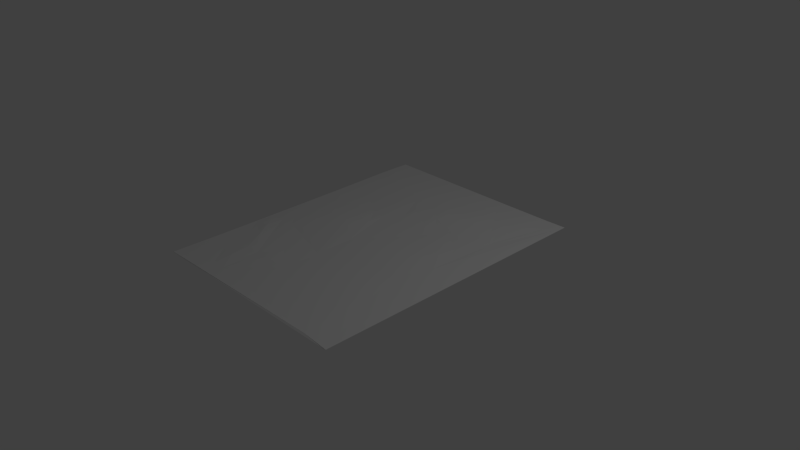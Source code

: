 # Source: carpetPossibly.blend  (saved by Blender 2.76.0; exported with 4.5.12 LTS)
import bpy
from mathutils import Matrix  # noqa: F401  (used for matrix-valued properties, if any)

bpy.ops.wm.read_factory_settings(use_empty=True)
scene = bpy.context.scene
scene.name = 'Scene'

# ---- collections
col_collection_1 = bpy.data.collections.new('Collection 1'); scene.collection.children.link(col_collection_1)

# ---- materials (node trees are filled in below, after node groups)
mat_persian = bpy.data.materials.new('persian')
mat_persian.alpha_threshold = 0.0
mat_persian.use_transparent_shadow = False
mat_persian.roughness = 0.5

# ---- material node trees

# ---- world
world_world = bpy.data.worlds.new('World'); scene.world = world_world
world_world.color = (0.05088, 0.05088, 0.05088)
world_world.use_sun_shadow = False
world_world.sun_shadow_jitter_overblur = 0.0
world_world.cycles.sampling_method = 'MANUAL'
world_world.cycles.sample_map_resolution = 256

# ---- cameras
cam_camera = bpy.data.cameras.new('Camera')
cam_camera.clip_end = 100.0
cam_camera.lens = 35.0
cam_camera.sensor_width = 32.0
cam_camera.sensor_height = 18.0
cam_camera.ortho_scale = 7.314
cam_camera.dof.focus_distance = 0.0
cam_camera.dof.aperture_fstop = 128.0

# ---- lights
light_lamp = bpy.data.lights.new('Lamp', 'POINT')
light_lamp.transmission_factor = 0.0
light_lamp.cutoff_distance = 30.0
light_lamp.energy = 100.0
light_lamp.shadow_buffer_clip_start = 1.001
light_lamp.shadow_soft_size = 0.1
light_lamp.shadow_maximum_resolution = 0.006
light_lamp.use_absolute_resolution = True
light_lamp.cycles.use_multiple_importance_sampling = False

# ---- meshes
me_cube = bpy.data.meshes.new('Cube')
me_cube.from_pydata([(-1.5, -2.0, 0.2084), (1.5, -1.993, 0.2136), (-1.5, 2.0, 0.2137), (1.5, 2.0, 0.2081), (-1.5, -2.0, 0.2134), (1.5, -1.993, 0.2186), (-1.5, 2.0, 0.2187), (1.5, 2.0, 0.2131), (-1.488, 0.0079, 0.2188), (-1.497, -0.9999, 0.2093), (-0.7734, 0.08187, 0.2562), (0.6976, 0.00677, 0.2413), (1.125, -1.969, 0.2286), (-1.099, 0.03773, 0.2391), (-1.486, -0.4985, 0.2107), (-1.5, 1.5, 0.2273), (1.124, 1.997, 0.2092), (1.094, 0.00362, 0.2271), (0.7042, -0.527, 0.2304), (-1.092, -1.0, 0.2349), (0.75, 1.474, 0.2331), (1.125, 0.9634, 0.2143), (0.3711, 0.5234, 0.2221), (-0.3755, 0.5056, 0.2302), (-1.117, -1.509, 0.217), (-1.072, -0.4825, 0.2248), (-1.485, -0.7499, 0.2111), (-0.6124, 0.06709, 0.2558), (-0.7299, -1.276, 0.2234), (-0.561, -1.0, 0.2198), (0.7503, 0.791, 0.2224), (0.1874, 0.9479, 0.2502), (0.9378, 0.9939, 0.224), (-1.507, 0.75, 0.2138), (0.0, 1.153, 0.2554), (-0.9231, 0.06894, 0.2518), (-1.5, 1.75, 0.2245), (-0.7237, -1.776, 0.2134), (-0.1875, 0.9395, 0.2464), (1.125, 0.8009, 0.2137), (0.9304, 0.5348, 0.2241), (0.3751, 0.7616, 0.2249), (0.5624, 1.463, 0.2423), (-0.4004, 0.2788, 0.2396), (-0.5617, 0.5257, 0.2344), (-0.1874, 0.4962, 0.2257), (-1.11, 0.2971, 0.2357), (-0.9514, 0.5717, 0.2326), (-1.312, 1.5, 0.2365), (-1.124, -1.252, 0.2227), (-0.9066, -1.535, 0.2309), (-1.102, -0.2098, 0.2348), (-1.275, -0.4923, 0.2211), (-0.896, -0.4584, 0.2292), (0.8958, -0.5396, 0.2291), (-0.3951, 1.162, 0.2445), (-0.1964, 1.414, 0.2404), (0.938, 1.458, 0.2306), (0.9377, 1.194, 0.2297), (0.938, 1.738, 0.2218), (-0.1911, 1.171, 0.2482), (-0.1869, -0.7495, 0.2137), (-1.264, -0.7498, 0.2344), (-1.29, -0.2333, 0.2247), (-0.9191, -1.767, 0.2148), (-0.5506, -1.267, 0.2271), (-0.5927, 0.2911, 0.2504), (0.562, 1.229, 0.2497), (0.1873, 1.145, 0.2588), (0.1875, 0.7401, 0.2326), (0.8939, 0.2712, 0.2346), (0.9377, 0.7945, 0.2205), (0.5627, 0.7814, 0.2231), (0.5626, 1.726, 0.225), (-0.1875, 0.7174, 0.2336), (-0.9687, 0.7825, 0.2276), (-0.1875, -1.25, 0.2162), (-0.9258, -1.267, 0.2339), (-0.946, -0.1725, 0.244), (-0.1842, -0.2333, 0.226), (1.312, 1.749, 0.2126)], [], [(2, 3, 1), (1, 3, 7), (9, 33, 6), (2, 6, 16), (1, 12, 0), (65, 76, 29), (11, 72, 22), (80, 57, 21), (27, 78, 53), (39, 17, 7), (56, 34, 68), (55, 48, 75), (14, 52, 63), (10, 27, 66), (61, 27, 53), (70, 11, 17), (74, 45, 69), (47, 75, 33), (35, 10, 46), (77, 19, 49), (51, 78, 13), (46, 10, 47), (64, 4, 37), (17, 11, 54), (45, 22, 69), (22, 79, 11), (33, 15, 36), (58, 20, 67), (73, 20, 59), (33, 75, 48), (58, 57, 20), (76, 37, 12), (75, 47, 44), (36, 48, 6), (20, 57, 59), (12, 18, 76), (8, 13, 46), (18, 61, 76), (71, 39, 32), (21, 57, 58), (56, 42, 73), (80, 59, 57), (45, 23, 79), (38, 34, 60), (15, 33, 48), (32, 21, 58), (4, 0, 12), (62, 19, 52), (62, 52, 14), (55, 38, 60), (56, 68, 42), (25, 63, 52), (64, 50, 24), (51, 13, 63), (28, 65, 29), (31, 38, 69), (37, 4, 12), (39, 40, 17), (76, 65, 37), (72, 41, 22), (17, 40, 70), (14, 8, 33), (53, 51, 25), (3, 2, 16), (5, 7, 17), (12, 5, 54), (79, 61, 18), (28, 52, 19), (33, 36, 6), (21, 32, 39), (22, 41, 69), (32, 67, 30), (20, 42, 67), (69, 41, 31), (8, 14, 63), (77, 49, 24), (48, 56, 6), (40, 71, 30), (66, 47, 10), (49, 26, 9), (52, 28, 25), (22, 45, 79), (5, 1, 7), (9, 26, 14), (41, 72, 31), (28, 37, 65), (61, 25, 29), (28, 77, 50), (63, 25, 51), (53, 78, 51), (35, 78, 10), (53, 25, 61), (31, 68, 34), (45, 74, 23), (38, 74, 69), (30, 72, 40), (9, 24, 49), (7, 16, 80), (16, 6, 73), (67, 68, 31), (75, 44, 55), (43, 27, 79), (19, 77, 28), (71, 40, 39), (66, 43, 44), (0, 2, 1), (11, 70, 72), (16, 7, 3), (64, 37, 50), (80, 16, 59), (37, 28, 50), (60, 34, 56), (13, 8, 63), (54, 18, 12), (31, 34, 38), (66, 44, 47), (25, 28, 29), (2, 0, 9), (9, 14, 33), (31, 30, 67), (80, 21, 7), (44, 43, 23), (27, 61, 79), (0, 4, 9), (26, 62, 14), (47, 33, 46), (32, 58, 67), (72, 30, 31), (43, 66, 27), (15, 48, 36), (13, 35, 46), (44, 23, 74), (55, 44, 74), (33, 8, 46), (48, 60, 56), (7, 21, 39), (61, 29, 76), (38, 55, 74), (24, 9, 4), (18, 11, 79), (73, 6, 56), (64, 24, 4), (49, 19, 26), (10, 78, 27), (17, 54, 5), (78, 35, 13), (67, 42, 68), (60, 48, 55), (40, 72, 70), (42, 20, 73), (6, 2, 9), (30, 71, 32), (19, 62, 26), (1, 5, 12), (18, 54, 11), (59, 16, 73), (50, 77, 24), (79, 23, 43)])
_uv = me_cube.uv_layers.new(name='UVMap')
_uv.uv.foreach_set('vector', [0.108, 0.6164, 8.016e-05, 0.368, 0.3307, 0.2243, 0.000114, 0.6165, 0.1258, 0.6165, 0.1257, 0.6187, 0.6217, 0.5522, 0.8371, 0.4507, 0.9942, 0.3831, 0.9999, 0.3806, 0.9942, 0.3831, 0.8557, 0.052, 0.3307, 0.2243, 0.3542, 0.2684, 0.4392, 0.4724, 0.5302, 0.444, 0.5125, 0.3962, 0.5656, 0.4304, 0.6238, 0.2157, 0.7291, 0.1904, 0.707, 0.2288, 0.8113, 0.03993, 0.7951, 0.1054, 0.7211, 0.1086, 0.705, 0.3775, 0.6947, 0.4323, 0.6561, 0.4424, 0.7004, 0.1177, 0.6017, 0.166, 0.8334, 0.0004606, 0.8495, 0.2528, 0.8066, 0.2417, 0.7957, 0.2184, 0.8279, 0.291, 0.9115, 0.388, 0.8122, 0.3826, 0.6864, 0.5192, 0.674, 0.4921, 0.7075, 0.4785, 0.716, 0.3965, 0.705, 0.3775, 0.7314, 0.3625, 0.5768, 0.3689, 0.705, 0.3775, 0.6561, 0.4424, 0.6463, 0.1765, 0.6238, 0.2157, 0.6017, 0.166, 0.7619, 0.2884, 0.7343, 0.3005, 0.7444, 0.2401, 0.7857, 0.3916, 0.8122, 0.3826, 0.8371, 0.4507, 0.723, 0.4156, 0.716, 0.3965, 0.7615, 0.4257, 0.5515, 0.4931, 0.5967, 0.4988, 0.5653, 0.5185, 0.6992, 0.4538, 0.6947, 0.4323, 0.7295, 0.4391, 0.7615, 0.4257, 0.716, 0.3965, 0.7857, 0.3916, 0.4837, 0.521, 0.4833, 0.614, 0.4719, 0.495, 0.6017, 0.166, 0.6238, 0.2157, 0.5445, 0.2204, 0.7343, 0.3005, 0.707, 0.2288, 0.7444, 0.2401, 0.707, 0.2288, 0.6426, 0.34, 0.6238, 0.2157, 0.8371, 0.4507, 0.9198, 0.4129, 0.9545, 0.3987, 0.7611, 0.12, 0.8075, 0.1288, 0.7863, 0.1662, 0.8502, 0.1393, 0.8075, 0.1288, 0.8316, 0.09014, 0.8371, 0.4507, 0.8122, 0.3826, 0.9115, 0.388, 0.7611, 0.12, 0.7951, 0.1054, 0.8075, 0.1288, 0.5125, 0.3962, 0.4719, 0.495, 0.3542, 0.2684, 0.8122, 0.3826, 0.7857, 0.3916, 0.7587, 0.3457, 0.9545, 0.3987, 0.9115, 0.388, 0.9942, 0.3831, 0.8075, 0.1288, 0.7951, 0.1054, 0.8316, 0.09014, 0.3542, 0.2684, 0.5564, 0.2438, 0.5125, 0.3962, 0.7502, 0.4886, 0.7295, 0.4391, 0.7615, 0.4257, 0.5564, 0.2438, 0.5768, 0.3689, 0.5125, 0.3962, 0.7101, 0.142, 0.7004, 0.1177, 0.7355, 0.1309, 0.7211, 0.1086, 0.7951, 0.1054, 0.7611, 0.12, 0.8495, 0.2528, 0.8163, 0.1535, 0.8502, 0.1393, 0.8113, 0.03993, 0.8316, 0.09014, 0.7951, 0.1054, 0.7343, 0.3005, 0.7459, 0.3236, 0.6426, 0.34, 0.7896, 0.2766, 0.8066, 0.2417, 0.819, 0.2647, 0.9198, 0.4129, 0.8371, 0.4507, 0.9115, 0.388, 0.7355, 0.1309, 0.7211, 0.1086, 0.7611, 0.12, 0.4833, 0.614, 0.4773, 0.6162, 0.3542, 0.2684, 0.6401, 0.5063, 0.5967, 0.4988, 0.674, 0.4921, 0.6401, 0.5063, 0.674, 0.4921, 0.6864, 0.5192, 0.8279, 0.291, 0.7896, 0.2766, 0.819, 0.2647, 0.8495, 0.2528, 0.7957, 0.2184, 0.8163, 0.1535, 0.6632, 0.4659, 0.7075, 0.4785, 0.674, 0.4921, 0.4837, 0.521, 0.5146, 0.5061, 0.5302, 0.5331, 0.6992, 0.4538, 0.7295, 0.4391, 0.7075, 0.4785, 0.539, 0.4681, 0.5302, 0.444, 0.5656, 0.4304, 0.7707, 0.2288, 0.7896, 0.2766, 0.7444, 0.2401, 0.4719, 0.495, 0.4833, 0.614, 0.3542, 0.2684, 0.7004, 0.1177, 0.6775, 0.1573, 0.6017, 0.166, 0.5125, 0.3962, 0.5302, 0.444, 0.4719, 0.495, 0.7291, 0.1904, 0.7368, 0.2153, 0.707, 0.2288, 0.6017, 0.166, 0.6775, 0.1573, 0.6463, 0.1765, 0.6864, 0.5192, 0.7502, 0.4886, 0.8371, 0.4507, 0.6561, 0.4424, 0.6992, 0.4538, 0.6632, 0.4659, 0.8343, 8.016e-05, 0.9999, 0.3806, 0.8557, 0.052, 0.3315, 0.2239, 0.8334, 0.0004606, 0.6017, 0.166, 0.3542, 0.2684, 0.3315, 0.2239, 0.5445, 0.2204, 0.6426, 0.34, 0.5768, 0.3689, 0.5564, 0.2438, 0.539, 0.4681, 0.674, 0.4921, 0.5967, 0.4988, 0.8371, 0.4507, 0.9545, 0.3987, 0.9942, 0.3831, 0.7211, 0.1086, 0.7355, 0.1309, 0.7004, 0.1177, 0.707, 0.2288, 0.7368, 0.2153, 0.7444, 0.2401, 0.7355, 0.1309, 0.7863, 0.1662, 0.72, 0.1661, 0.8075, 0.1288, 0.8163, 0.1535, 0.7863, 0.1662, 0.7444, 0.2401, 0.7368, 0.2153, 0.7707, 0.2288, 0.7502, 0.4886, 0.6864, 0.5192, 0.7075, 0.4785, 0.5515, 0.4931, 0.5653, 0.5185, 0.5302, 0.5331, 0.9115, 0.388, 0.8495, 0.2528, 0.9942, 0.3831, 0.6775, 0.1573, 0.7101, 0.142, 0.72, 0.1661, 0.7314, 0.3625, 0.7857, 0.3916, 0.716, 0.3965, 0.5653, 0.5185, 0.6535, 0.5349, 0.6217, 0.5522, 0.674, 0.4921, 0.539, 0.4681, 0.6632, 0.4659, 0.707, 0.2288, 0.7343, 0.3005, 0.6426, 0.34, 8.016e-05, 0.6187, 0.000114, 0.6165, 0.1257, 0.6187, 0.6217, 0.5522, 0.6535, 0.5349, 0.6864, 0.5192, 0.7368, 0.2153, 0.7291, 0.1904, 0.7707, 0.2288, 0.539, 0.4681, 0.4719, 0.495, 0.5302, 0.444, 0.5768, 0.3689, 0.6632, 0.4659, 0.5656, 0.4304, 0.539, 0.4681, 0.5515, 0.4931, 0.5146, 0.5061, 0.7075, 0.4785, 0.6632, 0.4659, 0.6992, 0.4538, 0.6561, 0.4424, 0.6947, 0.4323, 0.6992, 0.4538, 0.723, 0.4156, 0.6947, 0.4323, 0.716, 0.3965, 0.6561, 0.4424, 0.6632, 0.4659, 0.5768, 0.3689, 0.7707, 0.2288, 0.7957, 0.2184, 0.8066, 0.2417, 0.7343, 0.3005, 0.7619, 0.2884, 0.7459, 0.3236, 0.7896, 0.2766, 0.7619, 0.2884, 0.7444, 0.2401, 0.72, 0.1661, 0.7291, 0.1904, 0.6775, 0.1573, 0.6217, 0.5522, 0.5302, 0.5331, 0.5653, 0.5185, 0.8334, 0.0004606, 0.8557, 0.052, 0.8113, 0.03993, 0.8557, 0.052, 0.9942, 0.3831, 0.8502, 0.1393, 0.7863, 0.1662, 0.7957, 0.2184, 0.7707, 0.2288, 0.8122, 0.3826, 0.7587, 0.3457, 0.8279, 0.291, 0.7192, 0.3392, 0.705, 0.3775, 0.6426, 0.34, 0.5967, 0.4988, 0.5515, 0.4931, 0.539, 0.4681, 0.7101, 0.142, 0.6775, 0.1573, 0.7004, 0.1177, 0.7314, 0.3625, 0.7192, 0.3392, 0.7587, 0.3457, 0.4392, 0.4724, 0.108, 0.6164, 0.3307, 0.2243, 0.6238, 0.2157, 0.6463, 0.1765, 0.7291, 0.1904, 0.8557, 0.052, 0.8334, 0.0004606, 0.8343, 8.016e-05, 0.4837, 0.521, 0.4719, 0.495, 0.5146, 0.5061, 0.8113, 0.03993, 0.8557, 0.052, 0.8316, 0.09014, 0.4719, 0.495, 0.539, 0.4681, 0.5146, 0.5061, 0.819, 0.2647, 0.8066, 0.2417, 0.8495, 0.2528, 0.7295, 0.4391, 0.7502, 0.4886, 0.7075, 0.4785, 0.5445, 0.2204, 0.5564, 0.2438, 0.3542, 0.2684, 0.7707, 0.2288, 0.8066, 0.2417, 0.7896, 0.2766, 0.7314, 0.3625, 0.7587, 0.3457, 0.7857, 0.3916, 0.6632, 0.4659, 0.539, 0.4681, 0.5656, 0.4304, 0.997, 0.3896, 0.4844, 0.6164, 0.6217, 0.5522, 0.6217, 0.5522, 0.6864, 0.5192, 0.8371, 0.4507, 0.7707, 0.2288, 0.72, 0.1661, 0.7863, 0.1662, 0.8113, 0.03993, 0.7211, 0.1086, 0.8334, 0.0004606, 0.7587, 0.3457, 0.7192, 0.3392, 0.7459, 0.3236, 0.705, 0.3775, 0.5768, 0.3689, 0.6426, 0.34, 0.4844, 0.6164, 0.4833, 0.614, 0.6217, 0.5522, 0.6535, 0.5349, 0.6401, 0.5063, 0.6864, 0.5192, 0.7857, 0.3916, 0.8371, 0.4507, 0.7615, 0.4257, 0.7355, 0.1309, 0.7611, 0.12, 0.7863, 0.1662, 0.7291, 0.1904, 0.72, 0.1661, 0.7707, 0.2288, 0.7192, 0.3392, 0.7314, 0.3625, 0.705, 0.3775, 0.9198, 0.4129, 0.9115, 0.388, 0.9545, 0.3987, 0.7295, 0.4391, 0.723, 0.4156, 0.7615, 0.4257, 0.7587, 0.3457, 0.7459, 0.3236, 0.7619, 0.2884, 0.8279, 0.291, 0.7587, 0.3457, 0.7619, 0.2884, 0.8371, 0.4507, 0.7502, 0.4886, 0.7615, 0.4257, 0.9115, 0.388, 0.819, 0.2647, 0.8495, 0.2528, 0.8334, 0.0004606, 0.7211, 0.1086, 0.7004, 0.1177, 0.5768, 0.3689, 0.5656, 0.4304, 0.5125, 0.3962, 0.7896, 0.2766, 0.8279, 0.291, 0.7619, 0.2884, 0.5302, 0.5331, 0.6217, 0.5522, 0.4833, 0.614, 0.5564, 0.2438, 0.6238, 0.2157, 0.6426, 0.34, 0.8502, 0.1393, 0.9942, 0.3831, 0.8495, 0.2528, 0.4837, 0.521, 0.5302, 0.5331, 0.4833, 0.614, 0.5653, 0.5185, 0.5967, 0.4988, 0.6535, 0.5349, 0.716, 0.3965, 0.6947, 0.4323, 0.705, 0.3775, 0.6017, 0.166, 0.5445, 0.2204, 0.3315, 0.2239, 0.6947, 0.4323, 0.723, 0.4156, 0.7295, 0.4391, 0.7863, 0.1662, 0.8163, 0.1535, 0.7957, 0.2184, 0.819, 0.2647, 0.9115, 0.388, 0.8279, 0.291, 0.6775, 0.1573, 0.7291, 0.1904, 0.6463, 0.1765, 0.8163, 0.1535, 0.8075, 0.1288, 0.8502, 0.1393, 0.9942, 0.3831, 0.997, 0.3896, 0.6217, 0.5522, 0.72, 0.1661, 0.7101, 0.142, 0.7355, 0.1309, 0.5967, 0.4988, 0.6401, 0.5063, 0.6535, 0.5349, 0.3307, 0.2243, 0.3315, 0.2239, 0.3542, 0.2684, 0.5564, 0.2438, 0.5445, 0.2204, 0.6238, 0.2157, 0.8316, 0.09014, 0.8557, 0.052, 0.8502, 0.1393, 0.5146, 0.5061, 0.5515, 0.4931, 0.5302, 0.5331, 0.6426, 0.34, 0.7459, 0.3236, 0.7192, 0.3392])
me_cube.materials.append(mat_persian)
me_cube.use_remesh_preserve_volume = False
me_cube.use_remesh_preserve_attributes = False
me_cube.use_mirror_vertex_groups = False
me_cube.update()

# ---- objects
ob_cube = bpy.data.objects.new('Cube', me_cube)
ob_lamp = bpy.data.objects.new('Lamp', light_lamp)
ob_camera = bpy.data.objects.new('Camera', cam_camera)

# ---- transforms, parenting, visibility, modifiers, constraints
ob_cube.location = (0.0, 0.0, 0.0)
ob_cube.lineart.crease_threshold = 0.0
ob_lamp.location = (4.076, 1.005, 5.904)
ob_lamp.rotation_euler = (0.6503, 0.05522, 1.866)
ob_lamp.lock_rotations_4d = False
ob_lamp.empty_display_type = 'ARROWS'
ob_lamp.color = (0.0, 0.0, 0.0, 0.0)
ob_lamp.lineart.crease_threshold = 0.0
ob_camera.location = (7.481, -6.508, 5.344)
ob_camera.rotation_euler = (1.109, 0.01082, 0.8149)
ob_camera.lock_rotations_4d = False
ob_camera.empty_display_type = 'ARROWS'
ob_camera.color = (0.0, 0.0, 0.0, 0.0)
ob_camera.display_type = 'WIRE'
ob_camera.lineart.crease_threshold = 0.0

# ---- collection membership
col_collection_1.objects.link(ob_cube)
col_collection_1.objects.link(ob_lamp)
col_collection_1.objects.link(ob_camera)

# ---- scene / render settings (as saved in the file)
scene.camera = ob_camera
scene.frame_start = 1; scene.frame_end = 250; scene.frame_set(1)
scene.render.engine = 'BLENDER_EEVEE_NEXT'
scene.render.resolution_percentage = 50
scene.render.dither_intensity = 0.0
scene.cycles.use_denoising = False
scene.cycles.samples = 10
scene.cycles.sampling_pattern = 'TABULATED_SOBOL'
scene.cycles.light_sampling_threshold = 0.0
scene.cycles.use_adaptive_sampling = False
scene.cycles.use_light_tree = False
scene.cycles.blur_glossy = 0.0
scene.cycles.pixel_filter_type = 'GAUSSIAN'
scene.cycles.sample_clamp_indirect = 0.0
scene.view_settings.view_transform = 'Standard'
bpy.context.view_layer.update()
